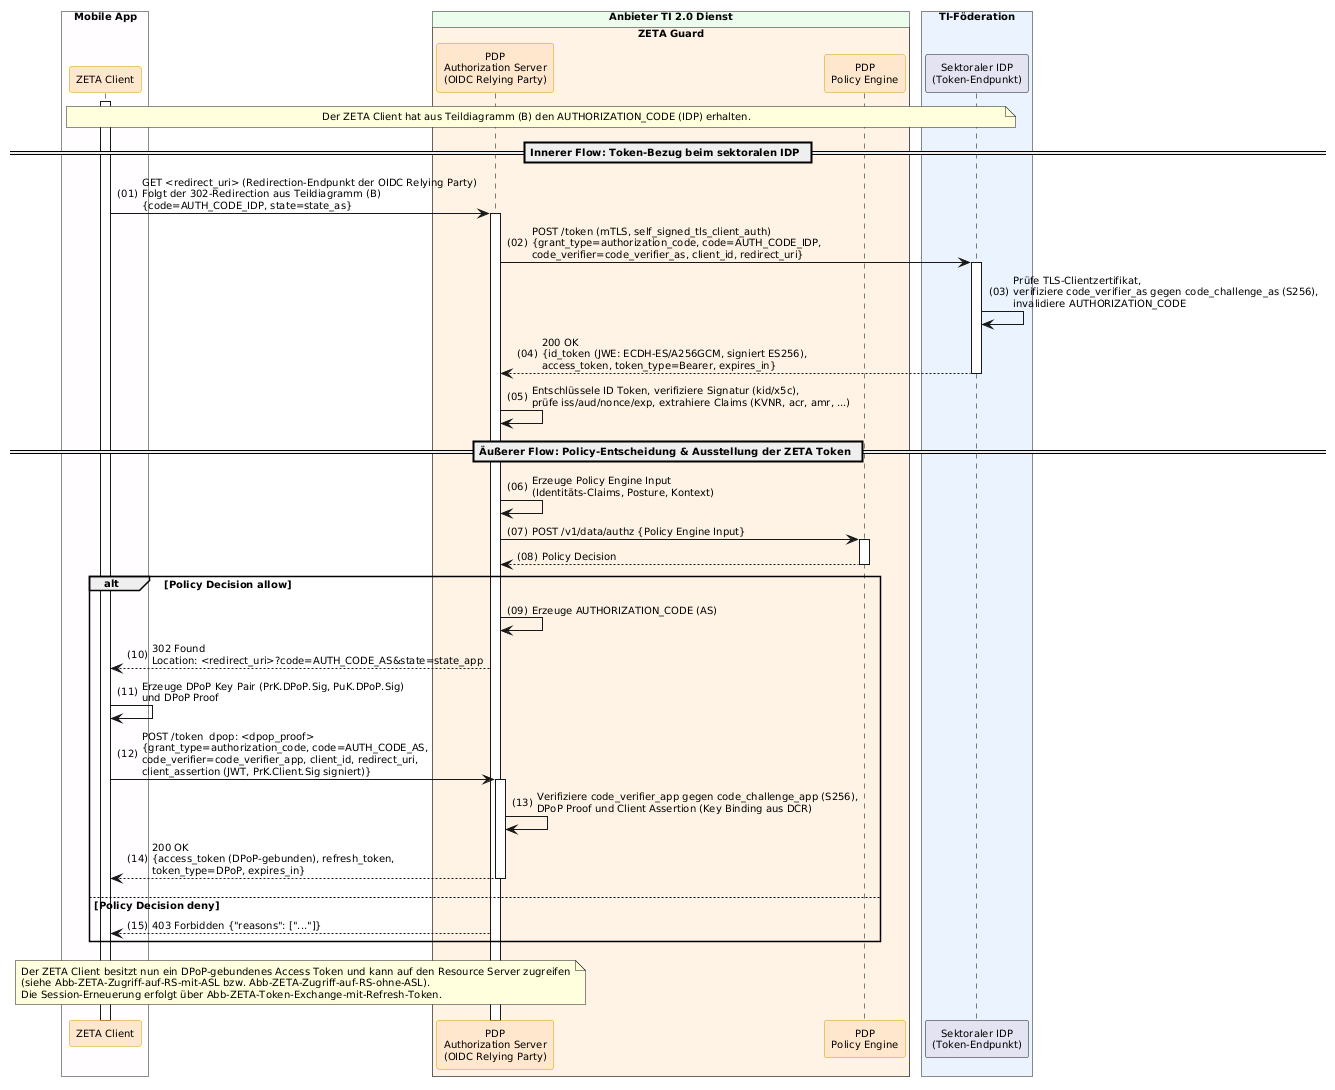

The diagram above was rendered by PlantUML. Its source (embedded in the PNG):
@startuml "Abb-ZETA-OIDC-Token-Bezug"
!include ../puml-layout.txt


' Teildiagramm (C): Token-Bezug beim sektoralen IDP, Policy-Entscheidung und Ausstellung der ZETA Token
' Teil von Abb-ZETA-OIDC-Authentifizierung-mobiler-Clients

box "Mobile App" DEVICE_COLOR
  participant Client as "ZETA Client" <<zeta>>
end box

box "Anbieter TI 2.0 Dienst" PROVIDER_COLOR
  box "ZETA Guard" ZETA_GUARD_COLOR
    participant AuthS as "PDP\nAuthorization Server\n(OIDC Relying Party)" <<zeta>>
    participant OPA as "PDP\nPolicy Engine" <<zeta>>
  end box
end box

box "TI-Föderation" #EAF2FF
  participant IDP as "Sektoraler IDP\n(Token-Endpunkt)"
end box

Client++
note over Client, IDP: Der ZETA Client hat aus Teildiagramm (B) den AUTHORIZATION_CODE (IDP) erhalten.

== Innerer Flow: Token-Bezug beim sektoralen IDP ==

Client -> AuthS++: GET <redirect_uri> (Redirection-Endpunkt der OIDC Relying Party)\nFolgt der 302-Redirection aus Teildiagramm (B)\n{code=AUTH_CODE_IDP, state=state_as}
AuthS -> IDP++: POST /token (mTLS, self_signed_tls_client_auth)\n{grant_type=authorization_code, code=AUTH_CODE_IDP,\ncode_verifier=code_verifier_as, client_id, redirect_uri}
IDP -> IDP: Prüfe TLS-Clientzertifikat,\nverifiziere code_verifier_as gegen code_challenge_as (S256),\ninvalidiere AUTHORIZATION_CODE
IDP --> AuthS--: 200 OK\n{id_token (JWE: ECDH-ES/A256GCM, signiert ES256),\naccess_token, token_type=Bearer, expires_in}
AuthS -> AuthS: Entschlüssele ID Token, verifiziere Signatur (kid/x5c),\nprüfe iss/aud/nonce/exp, extrahiere Claims (KVNR, acr, amr, ...)

== Äußerer Flow: Policy-Entscheidung & Ausstellung der ZETA Token ==

AuthS -> AuthS: Erzeuge Policy Engine Input\n(Identitäts-Claims, Posture, Kontext)
AuthS -> OPA++: POST /v1/data/authz {Policy Engine Input}
OPA --> AuthS--: Policy Decision

alt Policy Decision allow
    AuthS -> AuthS: Erzeuge AUTHORIZATION_CODE (AS)
    AuthS --> Client: 302 Found\nLocation: <redirect_uri>?code=AUTH_CODE_AS&state=state_app
    Client -> Client: Erzeuge DPoP Key Pair (PrK.DPoP.Sig, PuK.DPoP.Sig)\nund DPoP Proof
    Client -> AuthS++: POST /token  dpop: <dpop_proof>\n{grant_type=authorization_code, code=AUTH_CODE_AS,\ncode_verifier=code_verifier_app, client_id, redirect_uri,\nclient_assertion (JWT, PrK.Client.Sig signiert)}
    AuthS -> AuthS: Verifiziere code_verifier_app gegen code_challenge_app (S256),\nDPoP Proof und Client Assertion (Key Binding aus DCR)
    AuthS --> Client--: 200 OK\n{access_token (DPoP-gebunden), refresh_token,\ntoken_type=DPoP, expires_in}
else Policy Decision deny
    AuthS --> Client: 403 Forbidden {"reasons": ["..."]}
end

note over Client, AuthS
  Der ZETA Client besitzt nun ein DPoP-gebundenes Access Token und kann auf den Resource Server zugreifen
  (siehe Abb-ZETA-Zugriff-auf-RS-mit-ASL bzw. Abb-ZETA-Zugriff-auf-RS-ohne-ASL).
  Die Session-Erneuerung erfolgt über Abb-ZETA-Token-Exchange-mit-Refresh-Token.
end note

@enduml